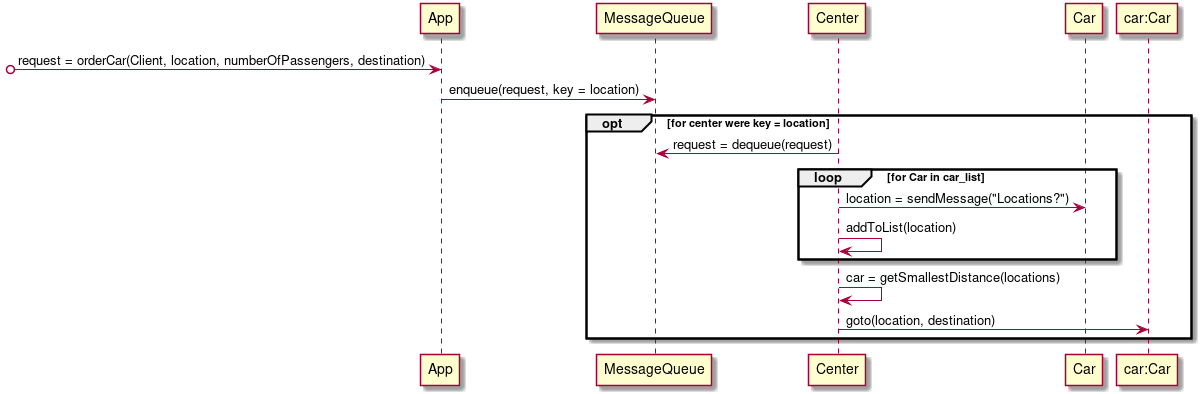

The diagram above was rendered by PlantUML. Its source (embedded in the PNG):
@startuml
[o->App : request = orderCar(Client, location, numberOfPassengers, destination)
App -> MessageQueue : enqueue(request, key = location)
opt for center were key = location
  Center->MessageQueue: request = dequeue(request)
  loop for Car in car_list
    Center->Car: location = sendMessage("Locations?")
	Center->Center: addToList(location)
  end
  Center->Center: car = getSmallestDistance(locations)
  Center->"car:Car": goto(location, destination)
end

@enduml